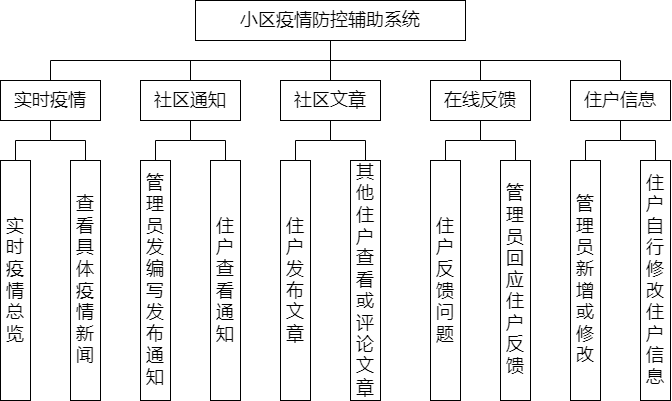

The diagram above was exported from draw.io. Its source (the exported page's mxGraphModel, read from the mxfile embedded in the PNG):
<mxGraphModel dx="865" dy="534" grid="1" gridSize="10" guides="1" tooltips="1" connect="1" arrows="1" fold="1" page="1" pageScale="1" pageWidth="1100" pageHeight="850" math="0" shadow="0">
  <root>
    <mxCell id="0" />
    <mxCell id="1" parent="0" />
    <mxCell id="aZhJMq3gz43r9TOWTaCb-19" style="rounded=0;orthogonalLoop=1;jettySize=auto;html=1;exitX=0.5;exitY=1;exitDx=0;exitDy=0;entryX=0.5;entryY=0;entryDx=0;entryDy=0;fontSize=18;endArrow=none;endFill=0;edgeStyle=orthogonalEdgeStyle;" edge="1" parent="1" source="aZhJMq3gz43r9TOWTaCb-1" target="aZhJMq3gz43r9TOWTaCb-3">
      <mxGeometry relative="1" as="geometry" />
    </mxCell>
    <mxCell id="aZhJMq3gz43r9TOWTaCb-20" style="edgeStyle=orthogonalEdgeStyle;rounded=0;orthogonalLoop=1;jettySize=auto;html=1;exitX=0.5;exitY=1;exitDx=0;exitDy=0;entryX=0.5;entryY=0;entryDx=0;entryDy=0;fontSize=18;endArrow=none;endFill=0;" edge="1" parent="1" source="aZhJMq3gz43r9TOWTaCb-1" target="aZhJMq3gz43r9TOWTaCb-2">
      <mxGeometry relative="1" as="geometry" />
    </mxCell>
    <mxCell id="aZhJMq3gz43r9TOWTaCb-21" style="edgeStyle=orthogonalEdgeStyle;rounded=0;orthogonalLoop=1;jettySize=auto;html=1;exitX=0.5;exitY=0;exitDx=0;exitDy=0;entryX=0.5;entryY=0;entryDx=0;entryDy=0;fontSize=18;endArrow=none;endFill=0;" edge="1" parent="1" source="aZhJMq3gz43r9TOWTaCb-5" target="aZhJMq3gz43r9TOWTaCb-4">
      <mxGeometry relative="1" as="geometry" />
    </mxCell>
    <mxCell id="aZhJMq3gz43r9TOWTaCb-22" style="edgeStyle=orthogonalEdgeStyle;rounded=0;orthogonalLoop=1;jettySize=auto;html=1;exitX=0.5;exitY=1;exitDx=0;exitDy=0;entryX=0.5;entryY=0;entryDx=0;entryDy=0;fontSize=18;endArrow=none;endFill=0;" edge="1" parent="1" source="aZhJMq3gz43r9TOWTaCb-1" target="aZhJMq3gz43r9TOWTaCb-6">
      <mxGeometry relative="1" as="geometry" />
    </mxCell>
    <mxCell id="aZhJMq3gz43r9TOWTaCb-1" value="&lt;font style=&quot;font-size: 18px&quot;&gt;小区疫情防控辅助系统&lt;/font&gt;" style="rounded=0;whiteSpace=wrap;html=1;" vertex="1" parent="1">
      <mxGeometry x="295" y="120" width="270" height="40" as="geometry" />
    </mxCell>
    <mxCell id="aZhJMq3gz43r9TOWTaCb-23" style="edgeStyle=orthogonalEdgeStyle;rounded=0;orthogonalLoop=1;jettySize=auto;html=1;exitX=0.5;exitY=1;exitDx=0;exitDy=0;entryX=0.5;entryY=0;entryDx=0;entryDy=0;fontSize=18;endArrow=none;endFill=0;" edge="1" parent="1" source="aZhJMq3gz43r9TOWTaCb-2" target="aZhJMq3gz43r9TOWTaCb-7">
      <mxGeometry relative="1" as="geometry" />
    </mxCell>
    <mxCell id="aZhJMq3gz43r9TOWTaCb-24" style="edgeStyle=orthogonalEdgeStyle;rounded=0;orthogonalLoop=1;jettySize=auto;html=1;exitX=0.5;exitY=1;exitDx=0;exitDy=0;entryX=0.5;entryY=0;entryDx=0;entryDy=0;fontSize=18;endArrow=none;endFill=0;" edge="1" parent="1" source="aZhJMq3gz43r9TOWTaCb-2" target="aZhJMq3gz43r9TOWTaCb-8">
      <mxGeometry relative="1" as="geometry" />
    </mxCell>
    <mxCell id="aZhJMq3gz43r9TOWTaCb-2" value="实时疫情" style="rounded=0;whiteSpace=wrap;html=1;fontSize=18;" vertex="1" parent="1">
      <mxGeometry x="100" y="200" width="100" height="40" as="geometry" />
    </mxCell>
    <mxCell id="aZhJMq3gz43r9TOWTaCb-25" style="edgeStyle=orthogonalEdgeStyle;rounded=0;orthogonalLoop=1;jettySize=auto;html=1;exitX=0.5;exitY=1;exitDx=0;exitDy=0;entryX=0.5;entryY=0;entryDx=0;entryDy=0;fontSize=18;endArrow=none;endFill=0;" edge="1" parent="1" source="aZhJMq3gz43r9TOWTaCb-3" target="aZhJMq3gz43r9TOWTaCb-9">
      <mxGeometry relative="1" as="geometry" />
    </mxCell>
    <mxCell id="aZhJMq3gz43r9TOWTaCb-26" style="edgeStyle=orthogonalEdgeStyle;rounded=0;orthogonalLoop=1;jettySize=auto;html=1;exitX=0.5;exitY=1;exitDx=0;exitDy=0;entryX=0.5;entryY=0;entryDx=0;entryDy=0;fontSize=18;endArrow=none;endFill=0;" edge="1" parent="1" source="aZhJMq3gz43r9TOWTaCb-3" target="aZhJMq3gz43r9TOWTaCb-10">
      <mxGeometry relative="1" as="geometry" />
    </mxCell>
    <mxCell id="aZhJMq3gz43r9TOWTaCb-3" value="社区通知" style="rounded=0;whiteSpace=wrap;html=1;fontSize=18;" vertex="1" parent="1">
      <mxGeometry x="240" y="200" width="100" height="40" as="geometry" />
    </mxCell>
    <mxCell id="aZhJMq3gz43r9TOWTaCb-27" style="edgeStyle=orthogonalEdgeStyle;rounded=0;orthogonalLoop=1;jettySize=auto;html=1;exitX=0.5;exitY=1;exitDx=0;exitDy=0;entryX=0.5;entryY=0;entryDx=0;entryDy=0;fontSize=18;endArrow=none;endFill=0;" edge="1" parent="1" source="aZhJMq3gz43r9TOWTaCb-4" target="aZhJMq3gz43r9TOWTaCb-11">
      <mxGeometry relative="1" as="geometry" />
    </mxCell>
    <mxCell id="aZhJMq3gz43r9TOWTaCb-28" style="edgeStyle=orthogonalEdgeStyle;rounded=0;orthogonalLoop=1;jettySize=auto;html=1;exitX=0.5;exitY=1;exitDx=0;exitDy=0;entryX=0.5;entryY=0;entryDx=0;entryDy=0;fontSize=18;endArrow=none;endFill=0;" edge="1" parent="1" source="aZhJMq3gz43r9TOWTaCb-4" target="aZhJMq3gz43r9TOWTaCb-12">
      <mxGeometry relative="1" as="geometry" />
    </mxCell>
    <mxCell id="aZhJMq3gz43r9TOWTaCb-4" value="社区文章" style="rounded=0;whiteSpace=wrap;html=1;fontSize=18;" vertex="1" parent="1">
      <mxGeometry x="380" y="200" width="100" height="40" as="geometry" />
    </mxCell>
    <mxCell id="aZhJMq3gz43r9TOWTaCb-29" style="edgeStyle=orthogonalEdgeStyle;rounded=0;orthogonalLoop=1;jettySize=auto;html=1;exitX=0.5;exitY=1;exitDx=0;exitDy=0;entryX=0.5;entryY=0;entryDx=0;entryDy=0;fontSize=18;endArrow=none;endFill=0;" edge="1" parent="1" source="aZhJMq3gz43r9TOWTaCb-5" target="aZhJMq3gz43r9TOWTaCb-13">
      <mxGeometry relative="1" as="geometry" />
    </mxCell>
    <mxCell id="aZhJMq3gz43r9TOWTaCb-30" style="edgeStyle=orthogonalEdgeStyle;rounded=0;orthogonalLoop=1;jettySize=auto;html=1;exitX=0.5;exitY=1;exitDx=0;exitDy=0;entryX=0.5;entryY=0;entryDx=0;entryDy=0;fontSize=18;endArrow=none;endFill=0;" edge="1" parent="1" source="aZhJMq3gz43r9TOWTaCb-5" target="aZhJMq3gz43r9TOWTaCb-14">
      <mxGeometry relative="1" as="geometry" />
    </mxCell>
    <mxCell id="aZhJMq3gz43r9TOWTaCb-5" value="在线反馈" style="rounded=0;whiteSpace=wrap;html=1;fontSize=18;" vertex="1" parent="1">
      <mxGeometry x="530" y="200" width="100" height="40" as="geometry" />
    </mxCell>
    <mxCell id="aZhJMq3gz43r9TOWTaCb-31" style="edgeStyle=orthogonalEdgeStyle;rounded=0;orthogonalLoop=1;jettySize=auto;html=1;exitX=0.5;exitY=1;exitDx=0;exitDy=0;entryX=0.5;entryY=0;entryDx=0;entryDy=0;fontSize=18;endArrow=none;endFill=0;" edge="1" parent="1" source="aZhJMq3gz43r9TOWTaCb-6" target="aZhJMq3gz43r9TOWTaCb-15">
      <mxGeometry relative="1" as="geometry" />
    </mxCell>
    <mxCell id="aZhJMq3gz43r9TOWTaCb-32" style="edgeStyle=orthogonalEdgeStyle;rounded=0;orthogonalLoop=1;jettySize=auto;html=1;exitX=0.5;exitY=1;exitDx=0;exitDy=0;entryX=0.5;entryY=0;entryDx=0;entryDy=0;fontSize=18;endArrow=none;endFill=0;" edge="1" parent="1" source="aZhJMq3gz43r9TOWTaCb-6" target="aZhJMq3gz43r9TOWTaCb-16">
      <mxGeometry relative="1" as="geometry" />
    </mxCell>
    <mxCell id="aZhJMq3gz43r9TOWTaCb-6" value="住户信息" style="rounded=0;whiteSpace=wrap;html=1;fontSize=18;" vertex="1" parent="1">
      <mxGeometry x="670" y="200" width="100" height="40" as="geometry" />
    </mxCell>
    <mxCell id="aZhJMq3gz43r9TOWTaCb-7" value="实时疫情总览" style="rounded=0;whiteSpace=wrap;html=1;fontSize=18;" vertex="1" parent="1">
      <mxGeometry x="100" y="280" width="30" height="240" as="geometry" />
    </mxCell>
    <mxCell id="aZhJMq3gz43r9TOWTaCb-8" value="查看具体疫情新闻" style="rounded=0;whiteSpace=wrap;html=1;fontSize=18;" vertex="1" parent="1">
      <mxGeometry x="170" y="280" width="30" height="240" as="geometry" />
    </mxCell>
    <mxCell id="aZhJMq3gz43r9TOWTaCb-9" value="管理员发编写发布通知" style="rounded=0;whiteSpace=wrap;html=1;fontSize=18;" vertex="1" parent="1">
      <mxGeometry x="240" y="280" width="30" height="240" as="geometry" />
    </mxCell>
    <mxCell id="aZhJMq3gz43r9TOWTaCb-10" value="住户查看通知" style="rounded=0;whiteSpace=wrap;html=1;fontSize=18;" vertex="1" parent="1">
      <mxGeometry x="310" y="280" width="30" height="240" as="geometry" />
    </mxCell>
    <mxCell id="aZhJMq3gz43r9TOWTaCb-11" value="住户发布文章" style="rounded=0;whiteSpace=wrap;html=1;fontSize=18;" vertex="1" parent="1">
      <mxGeometry x="380" y="280" width="30" height="240" as="geometry" />
    </mxCell>
    <mxCell id="aZhJMq3gz43r9TOWTaCb-12" value="其他住户查看或评论文章" style="rounded=0;whiteSpace=wrap;html=1;fontSize=18;" vertex="1" parent="1">
      <mxGeometry x="450" y="280" width="30" height="240" as="geometry" />
    </mxCell>
    <mxCell id="aZhJMq3gz43r9TOWTaCb-13" value="住户反馈问题" style="rounded=0;whiteSpace=wrap;html=1;fontSize=18;" vertex="1" parent="1">
      <mxGeometry x="530" y="280" width="30" height="240" as="geometry" />
    </mxCell>
    <mxCell id="aZhJMq3gz43r9TOWTaCb-14" value="管理员回应住户反馈" style="rounded=0;whiteSpace=wrap;html=1;fontSize=18;" vertex="1" parent="1">
      <mxGeometry x="600" y="280" width="30" height="240" as="geometry" />
    </mxCell>
    <mxCell id="aZhJMq3gz43r9TOWTaCb-15" value="管理员新增或修改" style="rounded=0;whiteSpace=wrap;html=1;fontSize=18;" vertex="1" parent="1">
      <mxGeometry x="670" y="280" width="30" height="240" as="geometry" />
    </mxCell>
    <mxCell id="aZhJMq3gz43r9TOWTaCb-16" value="住户自行修改住户信息" style="rounded=0;whiteSpace=wrap;html=1;fontSize=18;" vertex="1" parent="1">
      <mxGeometry x="740" y="280" width="30" height="240" as="geometry" />
    </mxCell>
  </root>
</mxGraphModel>